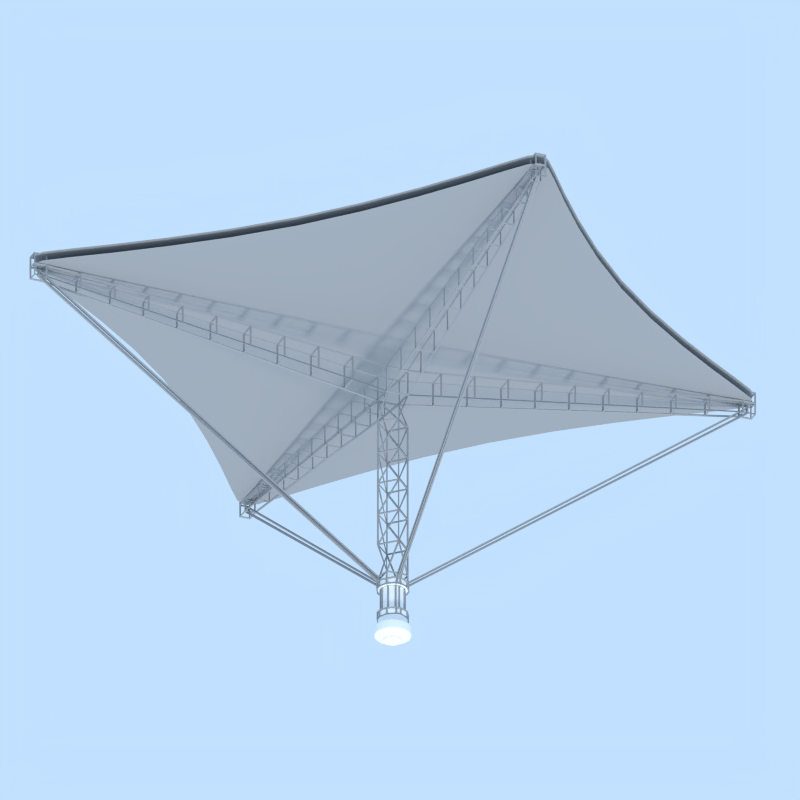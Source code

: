 # Source: avgi_reflector0.blend  (saved by Blender 2.79.0; exported with 4.5.12 LTS)
import bpy
from mathutils import Matrix  # noqa: F401  (used for matrix-valued properties, if any)

bpy.ops.wm.read_factory_settings(use_empty=True)
scene = bpy.context.scene
scene.name = 'Scene'

# ---- collections
col_collection_1 = bpy.data.collections.new('Collection 1'); scene.collection.children.link(col_collection_1)

# ---- materials (node trees are filled in below, after node groups)
mat_material_001 = bpy.data.materials.new('Material.001')
mat_material_001.alpha_threshold = 0.0
mat_material_001.use_transparent_shadow = False
mat_material_001.diffuse_color = (0.3672, 0.3672, 0.3672, 1.0)
mat_material_001.roughness = 0.5
mat_material_001.specular_intensity = 0.3322
mat_material_001.line_color = (0.0, 0.0, 0.0, 1.0)
mat_material_003 = bpy.data.materials.new('Material.003')
mat_material_003.alpha_threshold = 0.0
mat_material_003.use_transparent_shadow = False
mat_material_003.diffuse_color = (1.0, 1.0, 1.0, 1.0)
mat_material_003.roughness = 0.5
mat_material_003.specular_intensity = 0.2368
mat_material_002 = bpy.data.materials.new('Material.002')
mat_material_002.alpha_threshold = 0.0
mat_material_002.use_transparent_shadow = False
mat_material_002.diffuse_color = (0.3672, 0.3672, 0.3672, 1.0)
mat_material_002.roughness = 0.5
mat_material_002.specular_intensity = 0.3322
mat_material_002.line_color = (0.0, 0.0, 0.0, 1.0)

# ---- material node trees

# ---- world
world_world = bpy.data.worlds.new('World'); scene.world = world_world
world_world.color = (0.5368, 0.7485, 1.0)
world_world.use_sun_shadow = False
world_world.sun_shadow_jitter_overblur = 0.0
world_world.cycles.sampling_method = 'NONE'
world_world.cycles.sample_map_resolution = 256

# ---- cameras
cam_camera = bpy.data.cameras.new('Camera')
cam_camera.type = 'ORTHO'
cam_camera.clip_end = 100.0
cam_camera.lens = 35.0
cam_camera.sensor_width = 32.0
cam_camera.sensor_height = 18.0
cam_camera.ortho_scale = 19.2
cam_camera.dof.focus_distance = 0.0
cam_camera.dof.aperture_fstop = 128.0

# ---- lights
light_point_002 = bpy.data.lights.new('Point.002', 'POINT')
light_point_002.color = (0.4969, 0.4969, 0.4969)
light_point_002.transmission_factor = 0.0
light_point_002.energy = 50.0
light_point_002.shadow_buffer_clip_start = 0.5
light_point_002.shadow_soft_size = 0.1
light_point_002.shadow_maximum_resolution = 0.006
light_point_002.use_absolute_resolution = True
light_point_002.cycles.use_multiple_importance_sampling = False
light_point_001 = bpy.data.lights.new('Point.001', 'POINT')
light_point_001.color = (0.752, 0.8501, 1.0)
light_point_001.transmission_factor = 0.0
light_point_001.energy = 50.0
light_point_001.shadow_buffer_clip_start = 0.5
light_point_001.shadow_soft_size = 0.1
light_point_001.shadow_maximum_resolution = 0.006
light_point_001.use_absolute_resolution = True
light_point_001.cycles.use_multiple_importance_sampling = False
light_point = bpy.data.lights.new('Point', 'POINT')
light_point.color = (0.752, 0.8501, 1.0)
light_point.transmission_factor = 0.0
light_point.energy = 50.0
light_point.shadow_buffer_clip_start = 0.5
light_point.shadow_soft_size = 0.1
light_point.shadow_maximum_resolution = 0.006
light_point.use_absolute_resolution = True
light_point.cycles.use_multiple_importance_sampling = False
light_sun = bpy.data.lights.new('Sun', 'SUN')
light_sun.transmission_factor = 0.0
light_sun.angle = 0.1993
light_sun.energy = 1.5
light_sun.shadow_buffer_clip_start = 0.5
light_sun.shadow_soft_size = 0.1
light_sun.shadow_cascade_max_distance = 1000.0
light_sun.cycles.use_multiple_importance_sampling = False

# ---- meshes
me_cube_005 = bpy.data.meshes.new('Cube.005')
me_cube_005.from_pydata([(-6.59, -6.59, -0.02472), (-6.59, -6.59, 0.02472), (-6.59, 6.59, -0.02472), (-6.59, 6.59, 0.02472), (6.59, -6.59, -0.02472), (6.59, -6.59, 0.02472), (6.59, 6.59, -0.02472), (6.59, 6.59, 0.02472), (-5.364, -7.391e-09, -0.02472), (-5.364, -7.391e-09, 0.02472), (5.364, -7.391e-09, -0.02472), (5.364, -7.391e-09, 0.02472), (-7.391e-09, 5.364, -0.02472), (-7.391e-09, 5.364, 0.02472), (-7.391e-09, -5.364, -0.02472), (-7.391e-09, -5.364, 0.02472), (-7.391e-09, -7.391e-09, 0.02472), (-7.391e-09, -7.391e-09, -0.02472)], [], [(8, 9, 3, 2), (12, 13, 7, 6), (10, 11, 5, 4), (14, 15, 1, 0), (17, 10, 4, 14), (16, 9, 1, 15), (13, 3, 9, 16), (12, 6, 10, 17), (6, 7, 11, 10), (0, 1, 9, 8), (2, 12, 17, 8), (7, 13, 16, 11), (11, 16, 15, 5), (8, 17, 14, 0), (4, 5, 15, 14), (2, 3, 13, 12)])
me_cube_005.polygons.foreach_set('use_smooth', [True] * 16)
me_cube_005.materials.append(mat_material_001)
me_cube_005.use_remesh_preserve_volume = False
me_cube_005.use_remesh_preserve_attributes = False
me_cube_005.use_mirror_vertex_groups = False
me_cube_005.update()
me_cylinder_001 = bpy.data.meshes.new('Cylinder.001')
me_cylinder_001.from_pydata([(7.66e-08, 0.2914, -0.3167), (7.66e-08, 0.2914, 0.3167), (0.05685, 0.2858, -0.3167), (0.05685, 0.2858, 0.3167), (0.1115, 0.2692, -0.3167), (0.1115, 0.2692, 0.3167), (0.1619, 0.2423, -0.3167), (0.1619, 0.2423, 0.3167), (0.2061, 0.2061, -0.3167), (0.2061, 0.2061, 0.3167), (0.2423, 0.1619, -0.3167), (0.2423, 0.1619, 0.3167), (0.2692, 0.1115, -0.3167), (0.2692, 0.1115, 0.3167), (0.2858, 0.05685, -0.3167), (0.2858, 0.05685, 0.3167), (0.2914, 2.444e-07, -0.3167), (0.2914, 2.444e-07, 0.3167), (0.2858, -0.05685, -0.3167), (0.2858, -0.05685, 0.3167), (0.2692, -0.1115, -0.3167), (0.2692, -0.1115, 0.3167), (0.2423, -0.1619, -0.3167), (0.2423, -0.1619, 0.3167), (0.2061, -0.2061, -0.3167), (0.2061, -0.2061, 0.3167), (0.1619, -0.2423, -0.3167), (0.1619, -0.2423, 0.3167), (0.1115, -0.2692, -0.3167), (0.1115, -0.2692, 0.3167), (0.05685, -0.2858, -0.3167), (0.05685, -0.2858, 0.3167), (-1.836e-08, -0.2914, -0.3167), (-1.836e-08, -0.2914, 0.3167), (-0.05685, -0.2858, -0.3167), (-0.05685, -0.2858, 0.3167), (-0.1115, -0.2692, -0.3167), (-0.1115, -0.2692, 0.3167), (-0.1619, -0.2423, -0.3167), (-0.1619, -0.2423, 0.3167), (-0.2061, -0.2061, -0.3167), (-0.2061, -0.2061, 0.3167), (-0.2423, -0.1619, -0.3167), (-0.2423, -0.1619, 0.3167), (-0.2692, -0.1115, -0.3167), (-0.2692, -0.1115, 0.3167), (-0.2858, -0.05685, -0.3167), (-0.2858, -0.05685, 0.3167), (-0.2914, 5.038e-07, -0.3167), (-0.2914, 5.038e-07, 0.3167), (-0.2858, 0.05686, -0.3167), (-0.2858, 0.05686, 0.3167), (-0.2692, 0.1115, -0.3167), (-0.2692, 0.1115, 0.3167), (-0.2423, 0.1619, -0.3167), (-0.2423, 0.1619, 0.3167), (-0.2061, 0.2061, -0.3167), (-0.2061, 0.2061, 0.3167), (-0.1619, 0.2423, -0.3167), (-0.1619, 0.2423, 0.3167), (-0.1115, 0.2692, -0.3167), (-0.1115, 0.2692, 0.3167), (-0.05685, 0.2858, -0.3167), (-0.05685, 0.2858, 0.3167), (6.788e-08, 0.3647, -0.3167), (0.07114, 0.3577, -0.3167), (0.07114, 0.3577, 0.3167), (6.999e-08, 0.3647, 0.3167), (0.1395, 0.3369, -0.3167), (0.1395, 0.3369, 0.3167), (0.2026, 0.3032, -0.3167), (0.2026, 0.3032, 0.3167), (0.2579, 0.2579, -0.3167), (0.2579, 0.2579, 0.3167), (0.3032, 0.2026, -0.3167), (0.3032, 0.2026, 0.3167), (0.3369, 0.1395, -0.3167), (0.3369, 0.1395, 0.3167), (0.3577, 0.07114, -0.3167), (0.3577, 0.07114, 0.3167), (0.3647, 2.258e-07, -0.3167), (0.3647, 2.281e-07, 0.3167), (0.3577, -0.07114, -0.3167), (0.3577, -0.07114, 0.3167), (0.3369, -0.1395, -0.3167), (0.3369, -0.1395, 0.3167), (0.3032, -0.2026, -0.3167), (0.3032, -0.2026, 0.3167), (0.2579, -0.2579, -0.3167), (0.2579, -0.2579, 0.3167), (0.2026, -0.3032, -0.3167), (0.2026, -0.3032, 0.3167), (0.1395, -0.3369, -0.3167), (0.1395, -0.3369, 0.3167), (0.07114, -0.3577, -0.3167), (0.07114, -0.3577, 0.3167), (-5.094e-08, -0.3647, -0.3167), (-4.883e-08, -0.3647, 0.3167), (-0.07114, -0.3577, -0.3167), (-0.07114, -0.3577, 0.3167), (-0.1395, -0.3369, -0.3167), (-0.1395, -0.3369, 0.3167), (-0.2026, -0.3032, -0.3167), (-0.2026, -0.3032, 0.3167), (-0.2579, -0.2579, -0.3167), (-0.2579, -0.2579, 0.3167), (-0.3032, -0.2026, -0.3167), (-0.3032, -0.2026, 0.3167), (-0.3369, -0.1395, -0.3167), (-0.3369, -0.1395, 0.3167), (-0.3577, -0.07114, -0.3167), (-0.3577, -0.07114, 0.3167), (-0.3647, 5.504e-07, -0.3167), (-0.3647, 5.527e-07, 0.3167), (-0.3577, 0.07114, -0.3167), (-0.3577, 0.07114, 0.3167), (-0.3369, 0.1395, -0.3167), (-0.3369, 0.1395, 0.3167), (-0.3032, 0.2026, -0.3167), (-0.3032, 0.2026, 0.3167), (-0.2579, 0.2579, -0.3167), (-0.2579, 0.2579, 0.3167), (-0.2026, 0.3032, -0.3167), (-0.2026, 0.3032, 0.3167), (-0.1395, 0.3369, -0.3167), (-0.1395, 0.3369, 0.3167), (-0.07114, 0.3577, -0.3167), (-0.07114, 0.3577, 0.3167), (6.288e-08, 0.3647, -0.5106), (0.07114, 0.3577, -0.5106), (0.07114, 0.3577, 0.5106), (8.478e-08, 0.3647, 0.5106), (0.1395, 0.3369, -0.5106), (0.1395, 0.3369, 0.5106), (0.2026, 0.3032, -0.5106), (0.2026, 0.3032, 0.5106), (0.2579, 0.2579, -0.5106), (0.2579, 0.2579, 0.5106), (0.3032, 0.2026, -0.5106), (0.3032, 0.2026, 0.5106), (0.3369, 0.1395, -0.5106), (0.3369, 0.1395, 0.5106), (0.3577, 0.07114, -0.5106), (0.3577, 0.07114, 0.5106), (0.3647, 2.258e-07, -0.5106), (0.3647, 2.281e-07, 0.5106), (0.3577, -0.07114, -0.5106), (0.3577, -0.07114, 0.5106), (0.3369, -0.1395, -0.5106), (0.3369, -0.1395, 0.5106), (0.3032, -0.2026, -0.5106), (0.3032, -0.2026, 0.5106), (0.2579, -0.2579, -0.5106), (0.2579, -0.2579, 0.5106), (0.2026, -0.3032, -0.5106), (0.2026, -0.3032, 0.5106), (0.1395, -0.3369, -0.5106), (0.1395, -0.3369, 0.5106), (0.07114, -0.3577, -0.5106), (0.07114, -0.3577, 0.5106), (-5.594e-08, -0.3647, -0.5106), (-3.404e-08, -0.3647, 0.5106), (-0.07114, -0.3577, -0.5106), (-0.07114, -0.3577, 0.5106), (-0.1395, -0.3369, -0.5106), (-0.1395, -0.3369, 0.5106), (-0.2026, -0.3032, -0.5106), (-0.2026, -0.3032, 0.5106), (-0.2579, -0.2579, -0.5106), (-0.2579, -0.2579, 0.5106), (-0.3032, -0.2026, -0.5106), (-0.3032, -0.2026, 0.5106), (-0.3369, -0.1395, -0.5106), (-0.3369, -0.1395, 0.5106), (-0.3577, -0.07114, -0.5106), (-0.3577, -0.07114, 0.5106), (-0.3647, 5.504e-07, -0.5106), (-0.3647, 5.527e-07, 0.5106), (-0.3577, 0.07114, -0.5106), (-0.3577, 0.07114, 0.5106), (-0.3369, 0.1395, -0.5106), (-0.3369, 0.1395, 0.5106), (-0.3032, 0.2026, -0.5106), (-0.3032, 0.2026, 0.5106), (-0.2579, 0.2579, -0.5106), (-0.2579, 0.2579, 0.5106), (-0.2026, 0.3032, -0.5106), (-0.2026, 0.3032, 0.5106), (-0.1395, 0.3369, -0.5106), (-0.1395, 0.3369, 0.5106), (-0.07114, 0.3577, -0.5106), (-0.07114, 0.3577, 0.5106), (7.031e-08, 0.2827, -0.5106), (0.05515, 0.2772, -0.5106), (0.1082, 0.2612, -0.5106), (0.157, 0.235, -0.5106), (0.1999, 0.1999, -0.5106), (0.235, 0.157, -0.5106), (0.2612, 0.1082, -0.5106), (0.2772, 0.05515, -0.5106), (0.2827, 2.468e-07, -0.5106), (0.2772, -0.05515, -0.5106), (0.2612, -0.1082, -0.5106), (0.235, -0.157, -0.5106), (0.1999, -0.1999, -0.5106), (0.157, -0.235, -0.5106), (0.1082, -0.2612, -0.5106), (0.05515, -0.2772, -0.5106), (-2.18e-08, -0.2827, -0.5106), (-0.05515, -0.2772, -0.5106), (-0.1082, -0.2612, -0.5106), (-0.157, -0.235, -0.5106), (-0.1999, -0.1999, -0.5106), (-0.235, -0.157, -0.5106), (-0.2612, -0.1082, -0.5106), (-0.2772, -0.05515, -0.5106), (-0.2827, 4.984e-07, -0.5106), (-0.2772, 0.05515, -0.5106), (-0.2612, 0.1082, -0.5106), (-0.235, 0.157, -0.5106), (-0.1999, 0.1999, -0.5106), (-0.157, 0.235, -0.5106), (-0.1082, 0.2612, -0.5106), (-0.05515, 0.2772, -0.5106), (6.758e-08, 0.2827, -0.615), (0.05515, 0.2772, -0.615), (0.1082, 0.2612, -0.615), (0.157, 0.235, -0.615), (0.1999, 0.1999, -0.615), (0.235, 0.157, -0.615), (0.2612, 0.1082, -0.615), (0.2772, 0.05515, -0.615), (0.2827, 2.468e-07, -0.615), (0.2772, -0.05515, -0.615), (0.2612, -0.1082, -0.615), (0.235, -0.157, -0.615), (0.1999, -0.1999, -0.615), (0.157, -0.235, -0.615), (0.1082, -0.2612, -0.615), (0.05515, -0.2772, -0.615), (-2.452e-08, -0.2827, -0.615), (-0.05515, -0.2772, -0.615), (-0.1082, -0.2612, -0.615), (-0.157, -0.235, -0.615), (-0.1999, -0.1999, -0.615), (-0.235, -0.157, -0.615), (-0.2612, -0.1082, -0.615), (-0.2772, -0.05515, -0.615), (-0.2827, 4.984e-07, -0.615), (-0.2772, 0.05515, -0.615), (-0.2612, 0.1082, -0.615), (-0.235, 0.157, -0.615), (-0.1999, 0.1999, -0.615), (-0.157, 0.235, -0.615), (-0.1082, 0.2612, -0.615), (-0.05515, 0.2772, -0.615), (1.324e-07, 0.2827, -0.9926), (0.05515, 0.2772, -0.9926), (0.1082, 0.2612, -0.9926), (0.157, 0.235, -0.9926), (0.1999, 0.1999, -0.9926), (0.235, 0.157, -0.9926), (0.2612, 0.1082, -0.9926), (0.2772, 0.05515, -0.9926), (0.2827, 2.468e-07, -0.9926), (0.2772, -0.05515, -0.9926), (0.2612, -0.1082, -0.9926), (0.235, -0.157, -0.9926), (0.1999, -0.1999, -0.9926), (0.157, -0.235, -0.9926), (0.1082, -0.2612, -0.9926), (0.05515, -0.2772, -0.9926), (4.034e-08, -0.2827, -0.9926), (-0.05515, -0.2772, -0.9926), (-0.1082, -0.2612, -0.9926), (-0.157, -0.235, -0.9926), (-0.1999, -0.1999, -0.9926), (-0.235, -0.157, -0.9926), (-0.2612, -0.1082, -0.9926), (-0.2772, -0.05515, -0.9926), (-0.2827, 4.984e-07, -0.9926), (-0.2772, 0.05515, -0.9926), (-0.2612, 0.1082, -0.9926), (-0.235, 0.157, -0.9926), (-0.1999, 0.1999, -0.9926), (-0.157, 0.235, -0.9926), (-0.1082, 0.2612, -0.9926), (-0.05515, 0.2772, -0.9926), (1.384e-07, 0.2275, -0.9926), (0.04439, 0.2232, -0.9926), (0.08707, 0.2102, -0.9926), (0.1264, 0.1892, -0.9926), (0.1609, 0.1609, -0.9926), (0.1892, 0.1264, -0.9926), (0.2102, 0.08707, -0.9926), (0.2232, 0.04439, -0.9926), (0.2275, 2.617e-07, -0.9926), (0.2232, -0.04439, -0.9926), (0.2102, -0.08707, -0.9926), (0.1892, -0.1264, -0.9926), (0.1609, -0.1609, -0.9926), (0.1264, -0.1892, -0.9926), (0.08707, -0.2102, -0.9926), (0.04439, -0.2232, -0.9926), (6.431e-08, -0.2275, -0.9926), (-0.04439, -0.2232, -0.9926), (-0.08707, -0.2102, -0.9926), (-0.1264, -0.1892, -0.9926), (-0.1609, -0.1609, -0.9926), (-0.1892, -0.1264, -0.9926), (-0.2102, -0.08707, -0.9926), (-0.2232, -0.04439, -0.9926), (-0.2275, 4.643e-07, -0.9926), (-0.2232, 0.04439, -0.9926), (-0.2102, 0.08707, -0.9926), (-0.1892, 0.1264, -0.9926), (-0.1609, 0.1609, -0.9926), (-0.1264, 0.1892, -0.9926), (-0.08707, 0.2102, -0.9926), (-0.04439, 0.2232, -0.9926), (1.403e-07, 0.2275, -1.058), (0.04439, 0.2232, -1.058), (0.08707, 0.2102, -1.058), (0.1264, 0.1892, -1.058), (0.1609, 0.1609, -1.058), (0.1892, 0.1264, -1.058), (0.2102, 0.08707, -1.058), (0.2232, 0.04439, -1.058), (0.2275, 2.617e-07, -1.058), (0.2232, -0.04439, -1.058), (0.2102, -0.08707, -1.058), (0.1892, -0.1264, -1.058), (0.1609, -0.1609, -1.058), (0.1264, -0.1892, -1.058), (0.08707, -0.2102, -1.058), (0.04439, -0.2232, -1.058), (6.62e-08, -0.2275, -1.058), (-0.04439, -0.2232, -1.058), (-0.08707, -0.2102, -1.058), (-0.1264, -0.1892, -1.058), (-0.1609, -0.1609, -1.058), (-0.1892, -0.1264, -1.058), (-0.2102, -0.08707, -1.058), (-0.2232, -0.04439, -1.058), (-0.2275, 4.643e-07, -1.058), (-0.2232, 0.04439, -1.058), (-0.2102, 0.08707, -1.058), (-0.1892, 0.1264, -1.058), (-0.1609, 0.1609, -1.058), (-0.1264, 0.1892, -1.058), (-0.08707, 0.2102, -1.058), (-0.04439, 0.2232, -1.058), (0.3751, 0.2506, -0.924), (0.3751, 0.2506, -0.6836), (0.319, 0.319, -0.6836), (0.319, 0.319, -0.924), (1.106e-07, 0.4511, -0.924), (6.932e-08, 0.4511, -0.6836), (-0.088, 0.4424, -0.6836), (-0.088, 0.4424, -0.924), (-0.2506, -0.3751, -0.924), (-0.2506, -0.3751, -0.6836), (-0.1726, -0.4167, -0.6836), (-0.1726, -0.4167, -0.924), (0.4167, 0.1726, -0.924), (0.4167, 0.1726, -0.6836), (-0.319, -0.319, -0.924), (-0.319, -0.319, -0.6836), (0.4424, 0.088, -0.924), (0.4424, 0.088, -0.6836), (-0.3751, -0.2506, -0.924), (-0.3751, -0.2506, -0.6836), (0.4511, 2.003e-07, -0.924), (0.4511, 2.003e-07, -0.6836), (-0.4167, -0.1726, -0.924), (-0.4167, -0.1726, -0.6836), (0.4424, -0.088, -0.924), (0.4424, -0.088, -0.6836), (-0.4424, -0.088, -0.924), (-0.4424, -0.088, -0.6836), (0.4167, -0.1726, -0.924), (0.4167, -0.1726, -0.6836), (-0.4511, 6.018e-07, -0.924), (-0.4511, 6.018e-07, -0.6836), (0.3751, -0.2506, -0.924), (0.3751, -0.2506, -0.6836), (-0.4424, 0.088, -0.924), (-0.4424, 0.088, -0.6836), (0.319, -0.319, -0.924), (0.319, -0.319, -0.6836), (-0.4167, 0.1726, -0.924), (-0.4167, 0.1726, -0.6836), (0.2506, -0.3751, -0.924), (0.2506, -0.3751, -0.6836), (-0.3751, 0.2506, -0.924), (-0.3751, 0.2506, -0.6836), (0.1726, -0.4167, -0.924), (0.1726, -0.4167, -0.6836), (0.088, 0.4424, -0.924), (0.088, 0.4424, -0.6836), (-0.319, 0.319, -0.924), (-0.319, 0.319, -0.6836), (0.088, -0.4424, -0.924), (0.088, -0.4424, -0.6836), (0.1726, 0.4167, -0.924), (0.1726, 0.4167, -0.6836), (-0.2506, 0.3751, -0.924), (-0.2506, 0.3751, -0.6836), (-3.637e-08, -0.4511, -0.924), (-7.766e-08, -0.4511, -0.6836), (0.2506, 0.3751, -0.924), (0.2506, 0.3751, -0.6836), (-0.1726, 0.4167, -0.924), (-0.1726, 0.4167, -0.6836), (-0.088, -0.4424, -0.924), (-0.088, -0.4424, -0.6836)], [], [(0, 1, 3, 2), (2, 3, 5, 4), (4, 5, 7, 6), (6, 7, 9, 8), (8, 9, 11, 10), (10, 11, 13, 12), (12, 13, 15, 14), (14, 15, 17, 16), (16, 17, 19, 18), (18, 19, 21, 20), (20, 21, 23, 22), (22, 23, 25, 24), (24, 25, 27, 26), (26, 27, 29, 28), (28, 29, 31, 30), (30, 31, 33, 32), (32, 33, 35, 34), (34, 35, 37, 36), (36, 37, 39, 38), (38, 39, 41, 40), (40, 41, 43, 42), (42, 43, 45, 44), (44, 45, 47, 46), (46, 47, 49, 48), (48, 49, 51, 50), (50, 51, 53, 52), (52, 53, 55, 54), (54, 55, 57, 56), (56, 57, 59, 58), (58, 59, 61, 60), (14, 16, 80, 78), (60, 61, 63, 62), (62, 63, 1, 0), (51, 49, 113, 115), (123, 121, 185, 187), (68, 70, 134, 132), (32, 34, 98, 96), (17, 15, 79, 81), (50, 52, 116, 114), (35, 33, 97, 99), (53, 51, 115, 117), (16, 18, 82, 80), (34, 36, 100, 98), (19, 17, 81, 83), (0, 2, 65, 64), (52, 54, 118, 116), (37, 35, 99, 101), (3, 1, 67, 66), (55, 53, 117, 119), (18, 20, 84, 82), (36, 38, 102, 100), (21, 19, 83, 85), (54, 56, 120, 118), (39, 37, 101, 103), (2, 4, 68, 65), (57, 55, 119, 121), (20, 22, 86, 84), (5, 3, 66, 69), (38, 40, 104, 102), (23, 21, 85, 87), (56, 58, 122, 120), (41, 39, 103, 105), (4, 6, 70, 68), (59, 57, 121, 123), (22, 24, 88, 86), (7, 5, 69, 71), (40, 42, 106, 104), (25, 23, 87, 89), (58, 60, 124, 122), (43, 41, 105, 107), (6, 8, 72, 70), (61, 59, 123, 125), (24, 26, 90, 88), (9, 7, 71, 73), (42, 44, 108, 106), (27, 25, 89, 91), (60, 62, 126, 124), (45, 43, 107, 109), (8, 10, 74, 72), (63, 61, 125, 127), (26, 28, 92, 90), (11, 9, 73, 75), (44, 46, 110, 108), (29, 27, 91, 93), (62, 0, 64, 126), (47, 45, 109, 111), (10, 12, 76, 74), (1, 63, 127, 67), (28, 30, 94, 92), (13, 11, 75, 77), (46, 48, 112, 110), (31, 29, 93, 95), (49, 47, 111, 113), (12, 14, 78, 76), (30, 32, 96, 94), (15, 13, 77, 79), (48, 50, 114, 112), (33, 31, 95, 97), (130, 131, 191, 189, 187, 185, 183, 181, 179, 177, 175, 173, 171, 169, 167, 165, 163, 161, 159, 157, 155, 153, 151, 149, 147, 145, 143, 141, 139, 137, 135, 133), (150, 152, 204, 203), (97, 95, 159, 161), (71, 69, 133, 135), (122, 124, 188, 186), (96, 98, 162, 160), (70, 72, 136, 134), (125, 123, 187, 189), (99, 97, 161, 163), (73, 71, 135, 137), (124, 126, 190, 188), (98, 100, 164, 162), (72, 74, 138, 136), (127, 125, 189, 191), (101, 99, 163, 165), (75, 73, 137, 139), (126, 64, 128, 190), (100, 102, 166, 164), (74, 76, 140, 138), (67, 127, 191, 131), (103, 101, 165, 167), (77, 75, 139, 141), (102, 104, 168, 166), (76, 78, 142, 140), (105, 103, 167, 169), (79, 77, 141, 143), (104, 106, 170, 168), (78, 80, 144, 142), (107, 105, 169, 171), (81, 79, 143, 145), (106, 108, 172, 170), (80, 82, 146, 144), (109, 107, 171, 173), (83, 81, 145, 147), (108, 110, 174, 172), (82, 84, 148, 146), (111, 109, 173, 175), (85, 83, 147, 149), (110, 112, 176, 174), (84, 86, 150, 148), (113, 111, 175, 177), (87, 85, 149, 151), (112, 114, 178, 176), (86, 88, 152, 150), (115, 113, 177, 179), (89, 87, 151, 153), (114, 116, 180, 178), (88, 90, 154, 152), (117, 115, 179, 181), (91, 89, 153, 155), (116, 118, 182, 180), (90, 92, 156, 154), (64, 65, 129, 128), (119, 117, 181, 183), (93, 91, 155, 157), (66, 67, 131, 130), (118, 120, 184, 182), (92, 94, 158, 156), (65, 68, 132, 129), (121, 119, 183, 185), (95, 93, 157, 159), (69, 66, 130, 133), (120, 122, 186, 184), (94, 96, 160, 158), (220, 221, 253, 252), (164, 166, 211, 210), (178, 180, 218, 217), (138, 140, 198, 197), (152, 154, 205, 204), (166, 168, 212, 211), (180, 182, 219, 218), (140, 142, 199, 198), (154, 156, 206, 205), (168, 170, 213, 212), (128, 129, 193, 192), (182, 184, 220, 219), (142, 144, 200, 199), (156, 158, 207, 206), (170, 172, 214, 213), (129, 132, 194, 193), (184, 186, 221, 220), (144, 146, 201, 200), (158, 160, 208, 207), (172, 174, 215, 214), (132, 134, 195, 194), (186, 188, 222, 221), (146, 148, 202, 201), (160, 162, 209, 208), (174, 176, 216, 215), (134, 136, 196, 195), (188, 190, 223, 222), (148, 150, 203, 202), (162, 164, 210, 209), (176, 178, 217, 216), (136, 138, 197, 196), (190, 128, 192, 223), (229, 230, 365, 353), (207, 208, 240, 239), (194, 195, 227, 226), (221, 222, 254, 253), (208, 209, 241, 240), (195, 196, 228, 227), (222, 223, 255, 254), (209, 210, 242, 241), (196, 197, 229, 228), (223, 192, 224, 255), (210, 211, 243, 242), (197, 198, 230, 229), (211, 212, 244, 243), (198, 199, 231, 230), (212, 213, 245, 244), (199, 200, 232, 231), (213, 214, 246, 245), (200, 201, 233, 232), (214, 215, 247, 246), (201, 202, 234, 233), (215, 216, 248, 247), (202, 203, 235, 234), (216, 217, 249, 248), (203, 204, 236, 235), (217, 218, 250, 249), (204, 205, 237, 236), (218, 219, 251, 250), (205, 206, 238, 237), (192, 193, 225, 224), (219, 220, 252, 251), (206, 207, 239, 238), (193, 194, 226, 225), (263, 264, 296, 295), (224, 225, 399, 357), (243, 244, 367, 361), (228, 229, 353, 354), (242, 243, 361, 362), (230, 231, 369, 365), (244, 245, 371, 367), (231, 232, 373, 369), (245, 246, 375, 371), (232, 233, 377, 373), (246, 247, 379, 375), (233, 234, 381, 377), (247, 248, 383, 379), (234, 235, 385, 381), (248, 249, 387, 383), (235, 236, 389, 385), (249, 250, 391, 387), (236, 237, 393, 389), (250, 251, 395, 391), (237, 238, 397, 393), (255, 224, 357, 358), (251, 252, 401, 395), (238, 239, 403, 397), (225, 226, 405, 399), (252, 253, 407, 401), (239, 240, 409, 403), (226, 227, 411, 405), (253, 254, 413, 407), (240, 241, 415, 409), (356, 398, 257, 256), (360, 366, 276, 275), (364, 368, 263, 262), (298, 299, 331, 330), (277, 278, 310, 309), (264, 265, 297, 296), (278, 279, 311, 310), (265, 266, 298, 297), (279, 280, 312, 311), (266, 267, 299, 298), (280, 281, 313, 312), (267, 268, 300, 299), (281, 282, 314, 313), (268, 269, 301, 300), (282, 283, 315, 314), (269, 270, 302, 301), (256, 257, 289, 288), (283, 284, 316, 315), (270, 271, 303, 302), (257, 258, 290, 289), (284, 285, 317, 316), (271, 272, 304, 303), (258, 259, 291, 290), (285, 286, 318, 317), (272, 273, 305, 304), (259, 260, 292, 291), (286, 287, 319, 318), (273, 274, 306, 305), (260, 261, 293, 292), (287, 256, 288, 319), (274, 275, 307, 306), (261, 262, 294, 293), (275, 276, 308, 307), (262, 263, 295, 294), (276, 277, 309, 308), (320, 321, 322, 323, 324, 325, 326, 327, 328, 329, 330, 331, 332, 333, 334, 335, 336, 337, 338, 339, 340, 341, 342, 343, 344, 345, 346, 347, 348, 349, 350, 351), (312, 313, 345, 344), (299, 300, 332, 331), (313, 314, 346, 345), (300, 301, 333, 332), (314, 315, 347, 346), (301, 302, 334, 333), (288, 289, 321, 320), (315, 316, 348, 347), (302, 303, 335, 334), (289, 290, 322, 321), (316, 317, 349, 348), (303, 304, 336, 335), (290, 291, 323, 322), (317, 318, 350, 349), (304, 305, 337, 336), (291, 292, 324, 323), (318, 319, 351, 350), (305, 306, 338, 337), (292, 293, 325, 324), (319, 288, 320, 351), (306, 307, 339, 338), (293, 294, 326, 325), (307, 308, 340, 339), (294, 295, 327, 326), (308, 309, 341, 340), (295, 296, 328, 327), (309, 310, 342, 341), (296, 297, 329, 328), (310, 311, 343, 342), (297, 298, 330, 329), (311, 312, 344, 343), (414, 363, 274, 273), (412, 359, 287, 286), (410, 355, 260, 259), (408, 414, 273, 272), (406, 412, 286, 285), (404, 410, 259, 258), (402, 408, 272, 271), (400, 406, 285, 284), (398, 404, 258, 257), (396, 402, 271, 270), (254, 255, 358, 413), (394, 400, 284, 283), (392, 396, 270, 269), (390, 394, 283, 282), (388, 392, 269, 268), (386, 390, 282, 281), (384, 388, 268, 267), (382, 386, 281, 280), (380, 384, 267, 266), (378, 382, 280, 279), (376, 380, 266, 265), (374, 378, 279, 278), (372, 376, 265, 264), (370, 374, 278, 277), (368, 372, 264, 263), (366, 370, 277, 276), (241, 242, 362, 415), (227, 228, 354, 411), (363, 360, 275, 274), (359, 356, 256, 287), (355, 352, 261, 260), (363, 414, 415, 362), (359, 412, 413, 358), (355, 410, 411, 354), (414, 408, 409, 415), (412, 406, 407, 413), (410, 404, 405, 411), (408, 402, 403, 409), (406, 400, 401, 407), (404, 398, 399, 405), (402, 396, 397, 403), (400, 394, 395, 401), (398, 356, 357, 399), (396, 392, 393, 397), (394, 390, 391, 395), (392, 388, 389, 393), (390, 386, 387, 391), (388, 384, 385, 389), (386, 382, 383, 387), (384, 380, 381, 385), (382, 378, 379, 383), (380, 376, 377, 381), (378, 374, 375, 379), (376, 372, 373, 377), (374, 370, 371, 375), (372, 368, 369, 373), (370, 366, 367, 371), (368, 364, 365, 369), (366, 360, 361, 367), (364, 352, 353, 365), (360, 363, 362, 361), (356, 359, 358, 357), (352, 355, 354, 353), (352, 364, 262, 261)])
me_cylinder_001.polygons.foreach_set('use_smooth', [True] * 386)
me_cylinder_001.materials.append(mat_material_003)
me_cylinder_001.use_remesh_preserve_volume = False
me_cylinder_001.use_remesh_preserve_attributes = False
me_cylinder_001.use_mirror_vertex_groups = False
me_cylinder_001.update()
me_cube_002 = bpy.data.meshes.new('Cube.002')
me_cube_002.from_pydata([(-2.98e-08, -0.3864, -2.508), (0.0, -0.3864, 2.402), (-0.3864, -2.98e-08, -2.508), (-0.3864, 0.0, 2.402), (0.3864, -2.98e-08, -2.508), (0.3864, 0.0, 2.402), (-2.98e-08, 0.3864, -2.508), (0.0, 0.3864, 2.402), (-0.2732, -0.2732, -1.672), (-0.2732, -0.2732, -0.8361), (-0.2732, -0.2732, 0.0), (-0.2732, -0.2732, 0.8361), (-0.2732, -0.2732, 1.672), (-0.2732, 0.2732, 1.672), (-0.2732, 0.2732, 0.8361), (-0.2732, 0.2732, 0.0), (-0.2732, 0.2732, -0.8361), (-0.2732, 0.2732, -1.672), (0.2732, 0.2732, 1.672), (0.2732, 0.2732, 0.8361), (0.2732, 0.2732, 0.0), (0.2732, 0.2732, -0.8361), (0.2732, 0.2732, -1.672), (0.2732, -0.2732, 1.672), (0.2732, -0.2732, 0.8361), (0.2732, -0.2732, 0.0), (0.2732, -0.2732, -0.8361), (0.2732, -0.2732, -1.672), (0.0, -0.3864, 3.066), (-0.3864, 0.0, 3.066), (0.0, 0.3864, 3.066), (0.3864, 0.0, 3.066), (6.474, 6.295, 3.805), (6.295, 6.474, 3.805), (6.295, 6.474, 4.113), (6.474, 6.295, 4.113), (-6.474, -6.295, 3.805), (-6.295, -6.474, 3.805), (-6.295, -6.474, 4.113), (-6.474, -6.295, 4.113), (6.295, -6.474, 3.805), (6.474, -6.295, 3.805), (6.474, -6.295, 4.113), (6.295, -6.474, 4.113), (-6.295, 6.474, 3.805), (-6.474, 6.295, 3.805), (-6.474, 6.295, 4.113), (-6.295, 6.474, 4.113), (6.521, 6.7, 3.805), (6.7, 6.521, 3.805), (6.521, 6.7, 4.113), (6.7, 6.521, 4.113), (-6.521, -6.7, 3.805), (-6.7, -6.521, 3.805), (-6.521, -6.7, 4.113), (-6.7, -6.521, 4.113), (6.7, -6.521, 3.805), (6.521, -6.7, 3.805), (6.7, -6.521, 4.113), (6.521, -6.7, 4.113), (-6.7, 6.521, 3.805), (-6.521, 6.7, 3.805), (-6.7, 6.521, 4.113), (-6.521, 6.7, 4.113), (6.474, 6.295, 4.389), (6.295, 6.474, 4.389), (-6.474, -6.295, 4.389), (-6.295, -6.474, 4.389), (6.295, -6.474, 4.389), (6.474, -6.295, 4.389), (-6.295, 6.474, 4.389), (-6.474, 6.295, 4.389), (6.7, 6.521, 4.389), (6.521, 6.7, 4.389), (-6.7, -6.521, 4.389), (-6.521, -6.7, 4.389), (6.521, -6.7, 4.389), (6.7, -6.521, 4.389), (-6.521, 6.7, 4.389), (-6.7, 6.521, 4.389), (0.9952, -0.6295, 2.543), (1.604, -1.259, 2.683), (2.213, -1.889, 2.823), (2.822, -2.518, 2.964), (3.43, -3.148, 3.104), (4.039, -3.777, 3.244), (4.648, -4.407, 3.385), (5.257, -5.036, 3.525), (5.866, -5.666, 3.665), (5.666, -5.866, 3.665), (5.036, -5.257, 3.525), (4.407, -4.648, 3.385), (3.777, -4.039, 3.244), (3.148, -3.43, 3.104), (2.518, -2.822, 2.964), (1.889, -2.213, 2.823), (1.259, -1.604, 2.683), (0.6295, -0.9952, 2.543), (0.9952, -0.6295, 3.171), (1.604, -1.259, 3.275), (2.213, -1.889, 3.38), (2.822, -2.518, 3.485), (3.43, -3.148, 3.589), (4.039, -3.777, 3.694), (4.648, -4.407, 3.799), (5.257, -5.036, 3.904), (5.866, -5.666, 4.008), (0.6295, -0.9952, 3.171), (1.259, -1.604, 3.275), (1.889, -2.213, 3.38), (2.518, -2.822, 3.485), (3.148, -3.43, 3.589), (3.777, -4.039, 3.694), (4.407, -4.648, 3.799), (5.036, -5.257, 3.904), (5.666, -5.866, 4.008), (-0.6295, -0.9952, 2.543), (-1.259, -1.604, 2.683), (-1.889, -2.213, 2.823), (-2.518, -2.822, 2.964), (-3.148, -3.43, 3.104), (-3.777, -4.039, 3.244), (-4.407, -4.648, 3.385), (-5.036, -5.257, 3.525), (-5.666, -5.866, 3.665), (-5.866, -5.666, 3.665), (-5.257, -5.036, 3.525), (-4.648, -4.407, 3.385), (-4.039, -3.777, 3.244), (-3.43, -3.148, 3.104), (-2.822, -2.518, 2.964), (-2.213, -1.889, 2.823), (-1.604, -1.259, 2.683), (-0.9952, -0.6295, 2.543), (-0.6295, -0.9952, 3.171), (-1.259, -1.604, 3.275), (-1.889, -2.213, 3.38), (-2.518, -2.822, 3.485), (-3.148, -3.43, 3.589), (-3.777, -4.039, 3.694), (-4.407, -4.648, 3.799), (-5.036, -5.257, 3.904), (-5.666, -5.866, 4.008), (-0.9952, -0.6295, 3.171), (-1.604, -1.259, 3.275), (-2.213, -1.889, 3.38), (-2.822, -2.518, 3.485), (-3.43, -3.148, 3.589), (-4.039, -3.777, 3.694), (-4.648, -4.407, 3.799), (-5.257, -5.036, 3.904), (-5.866, -5.666, 4.008), (-0.9952, 0.6295, 2.543), (-1.604, 1.259, 2.683), (-2.213, 1.889, 2.823), (-2.822, 2.518, 2.964), (-3.43, 3.148, 3.104), (-4.039, 3.777, 3.244), (-4.648, 4.407, 3.385), (-5.257, 5.036, 3.525), (-5.866, 5.666, 3.665), (-5.666, 5.866, 3.665), (-5.036, 5.257, 3.525), (-4.407, 4.648, 3.385), (-3.777, 4.039, 3.244), (-3.148, 3.43, 3.104), (-2.518, 2.822, 2.964), (-1.889, 2.213, 2.823), (-1.259, 1.604, 2.683), (-0.6295, 0.9952, 2.543), (-0.9952, 0.6295, 3.171), (-1.604, 1.259, 3.275), (-2.213, 1.889, 3.38), (-2.822, 2.518, 3.485), (-3.43, 3.148, 3.589), (-4.039, 3.777, 3.694), (-4.648, 4.407, 3.799), (-5.257, 5.036, 3.904), (-5.866, 5.666, 4.008), (-0.6295, 0.9952, 3.171), (-1.259, 1.604, 3.275), (-1.889, 2.213, 3.38), (-2.518, 2.822, 3.485), (-3.148, 3.43, 3.589), (-3.777, 4.039, 3.694), (-4.407, 4.648, 3.799), (-5.036, 5.257, 3.904), (-5.666, 5.866, 4.008), (0.6295, 0.9952, 2.543), (1.259, 1.604, 2.683), (1.889, 2.213, 2.823), (2.518, 2.822, 2.964), (3.148, 3.43, 3.104), (3.777, 4.039, 3.244), (4.407, 4.648, 3.385), (5.036, 5.257, 3.525), (5.666, 5.866, 3.665), (5.866, 5.666, 3.665), (5.257, 5.036, 3.525), (4.648, 4.407, 3.385), (4.039, 3.777, 3.244), (3.43, 3.148, 3.104), (2.822, 2.518, 2.964), (2.213, 1.889, 2.823), (1.604, 1.259, 2.683), (0.9952, 0.6295, 2.543), (0.6295, 0.9952, 3.171), (1.259, 1.604, 3.275), (1.889, 2.213, 3.38), (2.518, 2.822, 3.485), (3.148, 3.43, 3.589), (3.777, 4.039, 3.694), (4.407, 4.648, 3.799), (5.036, 5.257, 3.904), (5.666, 5.866, 4.008), (0.9952, 0.6295, 3.171), (1.604, 1.259, 3.275), (2.213, 1.889, 3.38), (2.822, 2.518, 3.485), (3.43, 3.148, 3.589), (4.039, 3.777, 3.694), (4.648, 4.407, 3.799), (5.257, 5.036, 3.904), (5.866, 5.666, 4.008), (-0.3864, -2.98e-08, -2.708), (-2.98e-08, -0.3864, -2.708), (-2.98e-08, 0.3864, -2.708), (0.3864, -2.98e-08, -2.708), (-0.2947, 0.2511, -2.558), (-0.2511, 0.2947, -2.558), (-0.2511, 0.2947, -2.658), (-0.2947, 0.2511, -2.658), (-0.2511, -0.2947, -2.558), (-0.2947, -0.2511, -2.558), (-0.2947, -0.2511, -2.658), (-0.2511, -0.2947, -2.658), (0.2511, 0.2947, -2.558), (0.2947, 0.2511, -2.558), (0.2947, 0.2511, -2.658), (0.2511, 0.2947, -2.658), (0.2947, -0.2511, -2.558), (0.2511, -0.2947, -2.558), (0.2511, -0.2947, -2.658), (0.2947, -0.2511, -2.658), (-6.478, 6.521, 4.016), (-6.521, 6.478, 4.016), (-6.478, 6.521, 3.866), (-6.521, 6.478, 3.866), (-6.521, -6.478, 4.016), (-6.478, -6.521, 4.016), (-6.521, -6.478, 3.866), (-6.478, -6.521, 3.866), (6.521, 6.478, 4.016), (6.478, 6.521, 4.016), (6.521, 6.478, 3.866), (6.478, 6.521, 3.866), (6.478, -6.521, 4.016), (6.521, -6.478, 4.016), (6.478, -6.521, 3.866), (6.521, -6.478, 3.866), (-0.3864, -2.98e-08, -2.841), (-2.98e-08, -0.3864, -2.841), (-2.98e-08, 0.3864, -2.841), (0.3864, -2.98e-08, -2.841), (-0.3164, 0.2293, -2.841), (-0.2293, 0.3164, -2.841), (-0.2293, -0.3164, -2.841), (-0.3164, -0.2293, -2.841), (0.2293, 0.3164, -2.841), (0.3164, 0.2293, -2.841), (0.3164, -0.2293, -2.841), (0.2293, -0.3164, -2.841), (-0.3042, -3.107e-08, -2.841), (-2.663e-08, -0.3042, -2.841), (-2.663e-08, 0.3042, -2.841), (0.3042, -3.107e-08, -2.841), (-0.2492, 0.1806, -2.841), (-0.1806, 0.2492, -2.841), (-0.1806, -0.2492, -2.841), (-0.2492, -0.1806, -2.841), (0.1806, 0.2492, -2.841), (0.2492, 0.1806, -2.841), (0.2492, -0.1806, -2.841), (0.1806, -0.2492, -2.841), (-0.3042, -3.107e-08, -3.501), (-2.663e-08, -0.3042, -3.501), (-2.663e-08, 0.3042, -3.501), (0.3042, -3.107e-08, -3.501), (-0.2492, 0.1806, -3.501), (-0.1806, 0.2492, -3.501), (-0.1806, -0.2492, -3.501), (-0.2492, -0.1806, -3.501), (0.1806, 0.2492, -3.501), (0.2492, 0.1806, -3.501), (0.2492, -0.1806, -3.501), (0.1806, -0.2492, -3.501), (-0.3759, -2.996e-08, -3.501), (-2.87e-08, -0.3759, -3.501), (-2.87e-08, 0.3759, -3.501), (0.3759, -2.996e-08, -3.501), (-0.3078, 0.2231, -3.501), (-0.2231, 0.3078, -3.501), (-0.2231, -0.3078, -3.501), (-0.3078, -0.2231, -3.501), (0.2231, 0.3078, -3.501), (0.3078, 0.2231, -3.501), (0.3078, -0.2231, -3.501), (0.2231, -0.3078, -3.501), (-0.3759, -2.996e-08, -3.667), (-2.87e-08, -0.3759, -3.667), (-2.87e-08, 0.3759, -3.667), (0.3759, -2.996e-08, -3.667), (-0.3078, 0.2231, -3.667), (-0.2231, 0.3078, -3.667), (-0.2231, -0.3078, -3.667), (-0.3078, -0.2231, -3.667), (0.2231, 0.3078, -3.667), (0.3078, 0.2231, -3.667), (0.3078, -0.2231, -3.667), (0.2231, -0.3078, -3.667)], [], [(12, 3, 13), (3, 18, 13), (7, 23, 18), (5, 12, 23), (27, 0, 4), (26, 8, 27), (25, 9, 26), (24, 10, 25), (23, 11, 24), (22, 4, 6), (21, 27, 22), (20, 26, 21), (19, 25, 20), (18, 24, 19), (17, 6, 2), (16, 22, 17), (15, 21, 16), (14, 20, 15), (13, 19, 14), (0, 17, 2), (9, 17, 8), (10, 16, 9), (11, 15, 10), (12, 14, 11), (12, 1, 3), (3, 7, 18), (7, 5, 23), (5, 1, 12), (27, 8, 0), (26, 9, 8), (25, 10, 9), (24, 11, 10), (23, 12, 11), (22, 27, 4), (21, 26, 27), (20, 25, 26), (19, 24, 25), (18, 23, 24), (17, 22, 6), (16, 21, 22), (15, 20, 21), (14, 19, 20), (13, 18, 19), (0, 8, 17), (9, 16, 17), (10, 15, 16), (11, 14, 15), (12, 13, 14), (30, 29, 28, 31), (196, 33, 32, 197), (214, 34, 33, 196), (223, 35, 34, 214), (197, 32, 35, 223), (124, 37, 36, 125), (142, 38, 37, 124), (151, 39, 38, 142), (125, 36, 39, 151), (88, 41, 40, 89), (106, 42, 41, 88), (115, 43, 42, 106), (89, 40, 43, 115), (160, 45, 44, 161), (178, 46, 45, 160), (187, 47, 46, 178), (161, 44, 47, 187), (40, 41, 56, 57), (33, 34, 50, 48), (36, 37, 52, 53), (32, 33, 48, 49), (49, 48, 50, 51), (53, 52, 54, 55), (57, 56, 58, 59), (61, 60, 62, 63), (37, 38, 54, 52), (44, 45, 60, 61), (62, 46, 71, 79), (41, 42, 58, 56), (63, 62, 79, 78), (45, 46, 62, 60), (35, 32, 49, 51), (55, 54, 75, 74), (39, 36, 53, 55), (39, 55, 74, 66), (43, 40, 57, 59), (47, 44, 61, 63), (65, 64, 72, 73), (67, 66, 74, 75), (69, 68, 76, 77), (71, 70, 78, 79), (34, 35, 64, 65), (38, 39, 66, 67), (43, 59, 76, 68), (42, 43, 68, 69), (54, 38, 67, 75), (47, 63, 78, 70), (46, 47, 70, 71), (51, 50, 73, 72), (59, 58, 77, 76), (35, 51, 72, 64), (58, 42, 69, 77), (50, 34, 65, 73), (1, 97, 107, 28), (97, 96, 108, 107), (96, 95, 109, 108), (95, 94, 110, 109), (94, 93, 111, 110), (93, 92, 112, 111), (92, 91, 113, 112), (91, 90, 114, 113), (90, 89, 115, 114), (28, 107, 98, 31), (107, 108, 99, 98), (108, 109, 100, 99), (109, 110, 101, 100), (110, 111, 102, 101), (111, 112, 103, 102), (112, 113, 104, 103), (113, 114, 105, 104), (114, 115, 106, 105), (31, 98, 80, 5), (98, 99, 81, 80), (99, 100, 82, 81), (100, 101, 83, 82), (101, 102, 84, 83), (102, 103, 85, 84), (103, 104, 86, 85), (104, 105, 87, 86), (105, 106, 88, 87), (5, 80, 97, 1), (80, 81, 96, 97), (81, 82, 95, 96), (82, 83, 94, 95), (83, 84, 93, 94), (84, 85, 92, 93), (85, 86, 91, 92), (86, 87, 90, 91), (87, 88, 89, 90), (3, 133, 143, 29), (133, 132, 144, 143), (132, 131, 145, 144), (131, 130, 146, 145), (130, 129, 147, 146), (129, 128, 148, 147), (128, 127, 149, 148), (127, 126, 150, 149), (126, 125, 151, 150), (29, 143, 134, 28), (143, 144, 135, 134), (144, 145, 136, 135), (145, 146, 137, 136), (146, 147, 138, 137), (147, 148, 139, 138), (148, 149, 140, 139), (149, 150, 141, 140), (150, 151, 142, 141), (28, 134, 116, 1), (134, 135, 117, 116), (135, 136, 118, 117), (136, 137, 119, 118), (137, 138, 120, 119), (138, 139, 121, 120), (139, 140, 122, 121), (140, 141, 123, 122), (141, 142, 124, 123), (1, 116, 133, 3), (116, 117, 132, 133), (117, 118, 131, 132), (118, 119, 130, 131), (119, 120, 129, 130), (120, 121, 128, 129), (121, 122, 127, 128), (122, 123, 126, 127), (123, 124, 125, 126), (7, 169, 179, 30), (169, 168, 180, 179), (168, 167, 181, 180), (167, 166, 182, 181), (166, 165, 183, 182), (165, 164, 184, 183), (164, 163, 185, 184), (163, 162, 186, 185), (162, 161, 187, 186), (30, 179, 170, 29), (179, 180, 171, 170), (180, 181, 172, 171), (181, 182, 173, 172), (182, 183, 174, 173), (183, 184, 175, 174), (184, 185, 176, 175), (185, 186, 177, 176), (186, 187, 178, 177), (29, 170, 152, 3), (170, 171, 153, 152), (171, 172, 154, 153), (172, 173, 155, 154), (173, 174, 156, 155), (174, 175, 157, 156), (175, 176, 158, 157), (176, 177, 159, 158), (177, 178, 160, 159), (3, 152, 169, 7), (152, 153, 168, 169), (153, 154, 167, 168), (154, 155, 166, 167), (155, 156, 165, 166), (156, 157, 164, 165), (157, 158, 163, 164), (158, 159, 162, 163), (159, 160, 161, 162), (5, 205, 215, 31), (205, 204, 216, 215), (204, 203, 217, 216), (203, 202, 218, 217), (202, 201, 219, 218), (201, 200, 220, 219), (200, 199, 221, 220), (199, 198, 222, 221), (198, 197, 223, 222), (31, 215, 206, 30), (215, 216, 207, 206), (216, 217, 208, 207), (217, 218, 209, 208), (218, 219, 210, 209), (219, 220, 211, 210), (220, 221, 212, 211), (221, 222, 213, 212), (222, 223, 214, 213), (30, 206, 188, 7), (206, 207, 189, 188), (207, 208, 190, 189), (208, 209, 191, 190), (209, 210, 192, 191), (210, 211, 193, 192), (211, 212, 194, 193), (212, 213, 195, 194), (213, 214, 196, 195), (7, 188, 205, 5), (188, 189, 204, 205), (189, 190, 203, 204), (190, 191, 202, 203), (191, 192, 201, 202), (192, 193, 200, 201), (193, 194, 199, 200), (194, 195, 198, 199), (195, 196, 197, 198), (234, 224, 260, 267), (235, 232, 249, 251), (6, 229, 228, 2), (226, 230, 229, 6), (227, 243, 270, 263), (2, 228, 231, 224), (239, 255, 254, 238), (2, 233, 232, 0), (224, 234, 233, 2), (224, 231, 264, 260), (0, 232, 235, 225), (228, 245, 247, 231), (4, 237, 236, 6), (227, 238, 237, 4), (235, 234, 267, 266), (6, 236, 239, 226), (242, 258, 256, 241), (0, 241, 240, 4), (225, 242, 241, 0), (242, 225, 261, 271), (4, 240, 243, 227), (238, 254, 252, 237), (230, 246, 244, 229), (236, 237, 252, 253), (243, 259, 258, 242), (233, 248, 249, 232), (236, 253, 255, 239), (243, 240, 257, 259), (241, 256, 257, 240), (234, 250, 248, 233), (231, 247, 246, 230), (235, 251, 250, 234), (245, 244, 246, 247), (249, 248, 250, 251), (253, 252, 254, 255), (257, 256, 258, 259), (228, 229, 244, 245), (267, 260, 272, 279), (269, 263, 275, 281), (264, 265, 277, 276), (271, 261, 273, 283), (266, 267, 279, 278), (239, 238, 269, 268), (225, 235, 266, 261), (238, 227, 263, 269), (231, 230, 265, 264), (243, 242, 271, 270), (230, 226, 262, 265), (226, 239, 268, 262), (281, 275, 287, 293), (276, 277, 289, 288), (283, 273, 285, 295), (278, 279, 291, 290), (280, 281, 293, 292), (263, 270, 282, 275), (265, 262, 274, 277), (262, 268, 280, 274), (261, 266, 278, 273), (260, 264, 276, 272), (270, 271, 283, 282), (268, 269, 281, 280), (293, 287, 299, 305), (288, 289, 301, 300), (295, 285, 297, 307), (290, 291, 303, 302), (292, 293, 305, 304), (279, 272, 284, 291), (275, 282, 294, 287), (277, 274, 286, 289), (274, 280, 292, 286), (273, 278, 290, 285), (272, 276, 288, 284), (282, 283, 295, 294), (300, 301, 313, 312), (307, 297, 309, 319), (302, 303, 315, 314), (304, 305, 317, 316), (306, 307, 319, 318), (291, 284, 296, 303), (287, 294, 306, 299), (289, 286, 298, 301), (286, 292, 304, 298), (285, 290, 302, 297), (284, 288, 300, 296), (294, 295, 307, 306), (308, 310, 311, 309), (308, 312, 313, 310), (309, 314, 315, 308), (310, 316, 317, 311), (311, 318, 319, 309), (305, 299, 311, 317), (303, 296, 308, 315), (299, 306, 318, 311), (301, 298, 310, 313), (298, 304, 316, 310), (297, 302, 314, 309), (296, 300, 312, 308)])
me_cube_002.materials.append(mat_material_002)
me_cube_002.use_remesh_preserve_volume = False
me_cube_002.use_remesh_preserve_attributes = False
me_cube_002.use_mirror_vertex_groups = False
me_cube_002.update()
me_cube = bpy.data.meshes.new('Cube')
me_cube.from_pydata([(-6.59, -6.59, -0.02472), (-6.59, -6.59, 0.02472), (-6.59, 6.59, -0.02472), (-6.59, 6.59, 0.02472), (6.59, -6.59, -0.02472), (6.59, -6.59, 0.02472), (6.59, 6.59, -0.02472), (6.59, 6.59, 0.02472), (-5.364, -7.391e-09, -0.02472), (-5.364, -7.391e-09, 0.02472), (5.364, -7.391e-09, -0.02472), (5.364, -7.391e-09, 0.02472), (-7.391e-09, 5.364, -0.02472), (-7.391e-09, 5.364, 0.02472), (-7.391e-09, -5.364, -0.02472), (-7.391e-09, -5.364, 0.02472), (-7.391e-09, -7.391e-09, 0.02472), (-7.391e-09, -7.391e-09, -0.02472)], [], [(8, 9, 3, 2), (12, 13, 7, 6), (10, 11, 5, 4), (14, 15, 1, 0), (17, 10, 4, 14), (16, 9, 1, 15), (13, 3, 9, 16), (12, 6, 10, 17), (6, 7, 11, 10), (0, 1, 9, 8), (2, 12, 17, 8), (7, 13, 16, 11), (11, 16, 15, 5), (8, 17, 14, 0), (4, 5, 15, 14), (2, 3, 13, 12)])
me_cube.polygons.foreach_set('use_smooth', [True] * 16)
me_cube.materials.append(mat_material_001)
me_cube.use_remesh_preserve_volume = False
me_cube.use_remesh_preserve_attributes = False
me_cube.use_mirror_vertex_groups = False
me_cube.update()

# ---- objects
ob_cube_002 = bpy.data.objects.new('Cube.002', me_cube_005)
ob_cylinder = bpy.data.objects.new('Cylinder', me_cylinder_001)
ob_cube_001 = bpy.data.objects.new('Cube.001', me_cube_002)
ob_cube = bpy.data.objects.new('Cube', me_cube)
ob_point_002 = bpy.data.objects.new('Point.002', light_point_002)
ob_point_001 = bpy.data.objects.new('Point.001', light_point_001)
ob_point = bpy.data.objects.new('Point', light_point)
ob_sun = bpy.data.objects.new('Sun', light_sun)
ob_camera = bpy.data.objects.new('Camera', cam_camera)

# ---- transforms, parenting, visibility, modifiers, constraints
ob_cube_002.location = (0.0, 0.0, 0.4228)
ob_cube_002.rotation_euler = (0.0, -0.0, 1.571)
ob_cube_002.scale = (1.032, 1.032, 1.032)
ob_cube_002.lineart.crease_threshold = 0.0
_m = ob_cube_002.modifiers.new('Bevel', 'BEVEL')
_m.spread = 0.0
_m = ob_cube_002.modifiers.new('Subsurf', 'SUBSURF')
_m.uv_smooth = 'PRESERVE_CORNERS'
_m.quality = 2
_m.levels = 2
_m.show_only_control_edges = False
ob_cylinder.location = (0.0, 0.0, -6.893)
ob_cylinder.lineart.crease_threshold = 0.0
_m = ob_cylinder.modifiers.new('Bevel', 'BEVEL')
_m.width = 0.003
_m.width_pct = 0.003
_m.spread = 0.0
_m = ob_cylinder.modifiers.new('Subsurf', 'SUBSURF')
_m.uv_smooth = 'PRESERVE_CORNERS'
_m.quality = 2
_m.levels = 2
_m.show_only_control_edges = False
ob_cube_001.location = (0.0, 0.0, -3.72)
ob_cube_001.lineart.crease_threshold = 0.0
_m = ob_cube_001.modifiers.new('Wireframe', 'WIREFRAME')
_m.thickness = 0.05
_m = ob_cube_001.modifiers.new('Bevel', 'BEVEL')
_m.width = 0.028
_m.width_pct = 0.028
_m.limit_method = 'NONE'
_m.spread = 0.0
ob_cube.location = (0.0, 0.0, 0.6568)
ob_cube.rotation_euler = (0.0, -0.0, 1.571)
ob_cube.scale = (1.032, 1.032, 1.032)
ob_cube.lineart.crease_threshold = 0.0
_m = ob_cube.modifiers.new('Bevel', 'BEVEL')
_m.spread = 0.0
_m = ob_cube.modifiers.new('Subsurf', 'SUBSURF')
_m.uv_smooth = 'PRESERVE_CORNERS'
_m.quality = 2
_m.levels = 2
_m.show_only_control_edges = False
ob_point_002.location = (-7.598, -2.093, 7.87)
ob_point_002.lineart.crease_threshold = 0.0
ob_point_001.location = (0.4263, -11.79, 10.16)
ob_point_001.lineart.crease_threshold = 0.0
ob_point.location = (-8.91, 4.746, 10.16)
ob_point.lineart.crease_threshold = 0.0
ob_sun.location = (16.75, 1.19, 3.432)
ob_sun.rotation_euler = (3.177, 0.4069, 2.28)
ob_sun.lineart.crease_threshold = 0.0
ob_camera.location = (9.822, -23.03, -14.86)
ob_camera.rotation_euler = (2.065, -6.715e-06, 0.3962)
ob_camera.lock_rotations_4d = False
ob_camera.empty_display_type = 'ARROWS'
ob_camera.color = (0.0, 0.0, 0.0, 0.0)
ob_camera.display_type = 'WIRE'
ob_camera.lineart.crease_threshold = 0.0

# ---- collection membership
col_collection_1.objects.link(ob_cube_002)
col_collection_1.objects.link(ob_cylinder)
col_collection_1.objects.link(ob_cube_001)
col_collection_1.objects.link(ob_cube)
col_collection_1.objects.link(ob_point_002)
col_collection_1.objects.link(ob_point_001)
col_collection_1.objects.link(ob_point)
col_collection_1.objects.link(ob_sun)
col_collection_1.objects.link(ob_camera)

# ---- scene / render settings (as saved in the file)
scene.camera = ob_camera
scene.frame_start = 1; scene.frame_end = 250; scene.frame_set(1)
scene.render.engine = 'BLENDER_EEVEE_NEXT'
scene.render.image_settings.compression = 90
scene.render.resolution_x = 2000
scene.render.resolution_y = 2000
scene.render.resolution_percentage = 5
scene.render.dither_intensity = 0.0
scene.render.film_transparent = True
scene.cycles.use_denoising = False
scene.cycles.samples = 10
scene.cycles.sampling_pattern = 'TABULATED_SOBOL'
scene.cycles.light_sampling_threshold = 0.0
scene.cycles.use_adaptive_sampling = False
scene.cycles.use_light_tree = False
scene.cycles.blur_glossy = 0.0
scene.cycles.volume_bounces = 1
scene.cycles.pixel_filter_type = 'GAUSSIAN'
scene.cycles.sample_clamp_indirect = 0.0
scene.view_settings.view_transform = 'Standard'
bpy.context.view_layer.update()
